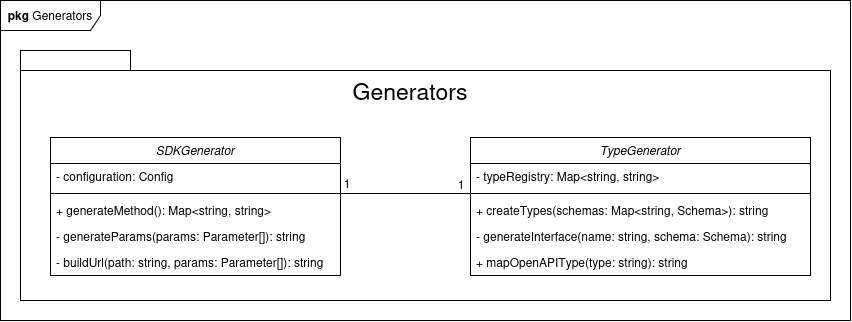

The diagram above was exported from draw.io. Its source (the exported page's mxGraphModel, read from the mxfile embedded in the PNG):
<mxGraphModel dx="1425" dy="532" grid="1" gridSize="10" guides="1" tooltips="1" connect="1" arrows="1" fold="1" page="1" pageScale="1" pageWidth="850" pageHeight="1100" math="0" shadow="0">
  <root>
    <mxCell id="0" />
    <mxCell id="1" parent="0" />
    <mxCell id="oUuRjBlOv6ogoGXEqSwx-1" value="" style="shape=folder;fontStyle=1;spacingTop=10;tabWidth=110;tabHeight=20;tabPosition=left;html=1;whiteSpace=wrap;" parent="1" vertex="1">
      <mxGeometry x="810" y="360" width="810" height="250" as="geometry" />
    </mxCell>
    <mxCell id="oUuRjBlOv6ogoGXEqSwx-2" value="TypeGenerator" style="swimlane;fontStyle=2;align=center;verticalAlign=top;childLayout=stackLayout;horizontal=1;startSize=26;horizontalStack=0;resizeParent=1;resizeLast=0;collapsible=1;marginBottom=0;rounded=0;shadow=0;strokeWidth=1;" parent="1" vertex="1">
      <mxGeometry x="1260" y="447" width="340" height="138" as="geometry">
        <mxRectangle x="230" y="140" width="160" height="26" as="alternateBounds" />
      </mxGeometry>
    </mxCell>
    <mxCell id="oUuRjBlOv6ogoGXEqSwx-3" value="- typeRegistry: Map&lt;string, string&gt;" style="text;align=left;verticalAlign=top;spacingLeft=4;spacingRight=4;overflow=hidden;rotatable=0;points=[[0,0.5],[1,0.5]];portConstraint=eastwest;" parent="oUuRjBlOv6ogoGXEqSwx-2" vertex="1">
      <mxGeometry y="26" width="340" height="26" as="geometry" />
    </mxCell>
    <mxCell id="oUuRjBlOv6ogoGXEqSwx-7" value="" style="line;html=1;strokeWidth=1;align=left;verticalAlign=middle;spacingTop=-1;spacingLeft=3;spacingRight=3;rotatable=0;labelPosition=right;points=[];portConstraint=eastwest;" parent="oUuRjBlOv6ogoGXEqSwx-2" vertex="1">
      <mxGeometry y="52" width="340" height="8" as="geometry" />
    </mxCell>
    <mxCell id="oUuRjBlOv6ogoGXEqSwx-8" value="+ createTypes(schemas: Map&lt;string, Schema&gt;): string" style="text;align=left;verticalAlign=top;spacingLeft=4;spacingRight=4;overflow=hidden;rotatable=0;points=[[0,0.5],[1,0.5]];portConstraint=eastwest;rounded=0;shadow=0;html=0;" parent="oUuRjBlOv6ogoGXEqSwx-2" vertex="1">
      <mxGeometry y="60" width="340" height="26" as="geometry" />
    </mxCell>
    <mxCell id="FCT1sizT9hKACh4vxQJF-1" value="- generateInterface(name: string, schema: Schema): string" style="text;align=left;verticalAlign=top;spacingLeft=4;spacingRight=4;overflow=hidden;rotatable=0;points=[[0,0.5],[1,0.5]];portConstraint=eastwest;rounded=0;shadow=0;html=0;" parent="oUuRjBlOv6ogoGXEqSwx-2" vertex="1">
      <mxGeometry y="86" width="340" height="26" as="geometry" />
    </mxCell>
    <mxCell id="oUuRjBlOv6ogoGXEqSwx-9" value="+ mapOpenAPIType(type: string): string" style="text;align=left;verticalAlign=top;spacingLeft=4;spacingRight=4;overflow=hidden;rotatable=0;points=[[0,0.5],[1,0.5]];portConstraint=eastwest;rounded=0;shadow=0;html=0;" parent="oUuRjBlOv6ogoGXEqSwx-2" vertex="1">
      <mxGeometry y="112" width="340" height="26" as="geometry" />
    </mxCell>
    <mxCell id="oUuRjBlOv6ogoGXEqSwx-12" value="&lt;font style=&quot;font-size: 23px;&quot;&gt;Generators&lt;/font&gt;" style="text;html=1;whiteSpace=wrap;strokeColor=none;fillColor=none;align=center;verticalAlign=middle;rounded=0;fontSize=17;" parent="1" vertex="1">
      <mxGeometry x="1150" y="380" width="100" height="40" as="geometry" />
    </mxCell>
    <mxCell id="oUuRjBlOv6ogoGXEqSwx-55" style="edgeStyle=orthogonalEdgeStyle;rounded=0;orthogonalLoop=1;jettySize=auto;html=1;exitX=0.5;exitY=1;exitDx=0;exitDy=0;exitPerimeter=0;" parent="1" source="oUuRjBlOv6ogoGXEqSwx-1" target="oUuRjBlOv6ogoGXEqSwx-1" edge="1">
      <mxGeometry relative="1" as="geometry" />
    </mxCell>
    <mxCell id="oUuRjBlOv6ogoGXEqSwx-56" value="SDKGenerator" style="swimlane;fontStyle=2;align=center;verticalAlign=top;childLayout=stackLayout;horizontal=1;startSize=26;horizontalStack=0;resizeParent=1;resizeLast=0;collapsible=1;marginBottom=0;rounded=0;shadow=0;strokeWidth=1;" parent="1" vertex="1">
      <mxGeometry x="840" y="447" width="290" height="138" as="geometry">
        <mxRectangle x="230" y="140" width="160" height="26" as="alternateBounds" />
      </mxGeometry>
    </mxCell>
    <mxCell id="oUuRjBlOv6ogoGXEqSwx-57" value="- configuration: Config" style="text;align=left;verticalAlign=top;spacingLeft=4;spacingRight=4;overflow=hidden;rotatable=0;points=[[0,0.5],[1,0.5]];portConstraint=eastwest;" parent="oUuRjBlOv6ogoGXEqSwx-56" vertex="1">
      <mxGeometry y="26" width="290" height="26" as="geometry" />
    </mxCell>
    <mxCell id="oUuRjBlOv6ogoGXEqSwx-58" value="" style="line;html=1;strokeWidth=1;align=left;verticalAlign=middle;spacingTop=-1;spacingLeft=3;spacingRight=3;rotatable=0;labelPosition=right;points=[];portConstraint=eastwest;" parent="oUuRjBlOv6ogoGXEqSwx-56" vertex="1">
      <mxGeometry y="52" width="290" height="8" as="geometry" />
    </mxCell>
    <mxCell id="oUuRjBlOv6ogoGXEqSwx-59" value="+ generateMethod(): Map&lt;string, string&gt;" style="text;align=left;verticalAlign=top;spacingLeft=4;spacingRight=4;overflow=hidden;rotatable=0;points=[[0,0.5],[1,0.5]];portConstraint=eastwest;rounded=0;shadow=0;html=0;" parent="oUuRjBlOv6ogoGXEqSwx-56" vertex="1">
      <mxGeometry y="60" width="290" height="26" as="geometry" />
    </mxCell>
    <mxCell id="oUuRjBlOv6ogoGXEqSwx-60" value="- generateParams(params: Parameter[]): string " style="text;align=left;verticalAlign=top;spacingLeft=4;spacingRight=4;overflow=hidden;rotatable=0;points=[[0,0.5],[1,0.5]];portConstraint=eastwest;rounded=0;shadow=0;html=0;" parent="oUuRjBlOv6ogoGXEqSwx-56" vertex="1">
      <mxGeometry y="86" width="290" height="26" as="geometry" />
    </mxCell>
    <mxCell id="iY2oYMoEtN9UG7H6Owg4-1" value="- buildUrl(path: string, params: Parameter[]): string " style="text;align=left;verticalAlign=top;spacingLeft=4;spacingRight=4;overflow=hidden;rotatable=0;points=[[0,0.5],[1,0.5]];portConstraint=eastwest;rounded=0;shadow=0;html=0;" parent="oUuRjBlOv6ogoGXEqSwx-56" vertex="1">
      <mxGeometry y="112" width="290" height="26" as="geometry" />
    </mxCell>
    <mxCell id="pJodDgSDToPDhcl39yi3-1" value="&lt;b&gt;pkg&lt;/b&gt;&amp;nbsp;Generators" style="shape=umlFrame;whiteSpace=wrap;html=1;pointerEvents=0;width=100;height=30;" parent="1" vertex="1">
      <mxGeometry x="790" y="310" width="850" height="320" as="geometry" />
    </mxCell>
    <mxCell id="bOqXFFgkxsZNIRe-xRhE-1" value="" style="endArrow=none;html=1;rounded=0;entryX=0.009;entryY=0.5;entryDx=0;entryDy=0;entryPerimeter=0;endFill=0;" parent="1" target="oUuRjBlOv6ogoGXEqSwx-7" edge="1">
      <mxGeometry width="50" height="50" relative="1" as="geometry">
        <mxPoint x="1130" y="503" as="sourcePoint" />
        <mxPoint x="1260" y="480" as="targetPoint" />
      </mxGeometry>
    </mxCell>
    <mxCell id="2x21TIVCSX_MgCDPywnM-1" value="1" style="text;html=1;whiteSpace=wrap;strokeColor=none;fillColor=none;align=center;verticalAlign=middle;rounded=0;" vertex="1" parent="1">
      <mxGeometry x="1122" y="478" width="30" height="30" as="geometry" />
    </mxCell>
    <mxCell id="2x21TIVCSX_MgCDPywnM-2" value="1" style="text;html=1;whiteSpace=wrap;strokeColor=none;fillColor=none;align=center;verticalAlign=middle;rounded=0;" vertex="1" parent="1">
      <mxGeometry x="1236" y="479" width="30" height="30" as="geometry" />
    </mxCell>
  </root>
</mxGraphModel>